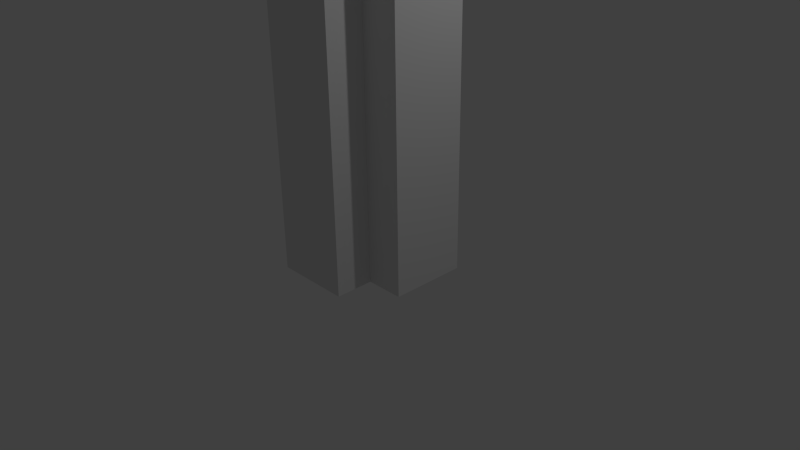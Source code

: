 # Source: wall-ei.blend  (saved by Blender 2.73.0; exported with 4.5.12 LTS)
import bpy
from mathutils import Matrix  # noqa: F401  (used for matrix-valued properties, if any)

bpy.ops.wm.read_factory_settings(use_empty=True)
scene = bpy.context.scene
scene.name = 'Scene'

# ---- collections
col_collection_1 = bpy.data.collections.new('Collection 1'); scene.collection.children.link(col_collection_1)

# ---- materials (node trees are filled in below, after node groups)
mat_material = bpy.data.materials.new('Material')
mat_material.alpha_threshold = 0.0
mat_material.use_transparent_shadow = False
mat_material.roughness = 0.5
mat_material.line_color = (0.0, 0.0, 0.0, 1.0)

# ---- node groups
ng_auto_smooth = bpy.data.node_groups.new('Auto Smooth', 'GeometryNodeTree')
_s = ng_auto_smooth.interface.new_socket(name='Geometry', in_out='OUTPUT', socket_type='NodeSocketGeometry')
_s = ng_auto_smooth.interface.new_socket(name='Geometry', in_out='INPUT', socket_type='NodeSocketGeometry')
_s = ng_auto_smooth.interface.new_socket(name='Angle', in_out='INPUT', socket_type='NodeSocketFloat')
_s.subtype = 'ANGLE'
_s.min_value = 0.0
_s.max_value = 3.142
ng_auto_smooth.is_modifier = True
_N = ng_auto_smooth.nodes; _L = ng_auto_smooth.links
n0 = _N.new('NodeGroupOutput'); n0.name = 'Group Output'; n0.location = (480, -100)
n1 = _N.new('NodeGroupInput'); n1.name = 'Group Input'; n1.location = (-420, -300)
n2 = _N.new('NodeGroupInput'); n2.name = 'Group Input.001'; n2.location = (-60, -100)
n3 = _N.new('GeometryNodeSetShadeSmooth'); n3.name = 'Set Shade Smooth'; n3.location = (120, -100)
n3.domain = 'EDGE'
n4 = _N.new('GeometryNodeSetShadeSmooth'); n4.name = 'Set Shade Smooth.001'; n4.location = (300, -100)
n5 = _N.new('GeometryNodeInputMeshEdgeAngle'); n5.name = 'Edge Angle'; n5.location = (-420, -220)
n6 = _N.new('GeometryNodeInputEdgeSmooth'); n6.name = 'Is Edge Smooth'; n6.location = (-60, -160)
n7 = _N.new('GeometryNodeInputShadeSmooth'); n7.name = 'Is Face Smooth'; n7.location = (-240, -340)
n8 = _N.new('FunctionNodeBooleanMath'); n8.name = 'Boolean Math'; n8.location = (-60, -220)
n9 = _N.new('FunctionNodeCompare'); n9.name = 'Compare'; n9.location = (-240, -180)
n9.operation = 'LESS_EQUAL'
_L.new(n5.outputs[0], n9.inputs[0])
_L.new(n4.outputs[0], n0.inputs[0])
_L.new(n1.outputs[1], n9.inputs[1])
_L.new(n9.outputs[0], n8.inputs[0])
_L.new(n7.outputs[0], n8.inputs[1])
_L.new(n2.outputs[0], n3.inputs[0])
_L.new(n6.outputs[0], n3.inputs[1])
_L.new(n3.outputs[0], n4.inputs[0])
_L.new(n8.outputs[0], n3.inputs[2])
n0.is_active_output = True

# ---- material node trees

# ---- world
world_world = bpy.data.worlds.new('World'); scene.world = world_world
world_world.color = (0.05088, 0.05088, 0.05088)
world_world.use_sun_shadow = False
world_world.sun_shadow_jitter_overblur = 0.0
world_world.cycles.sampling_method = 'MANUAL'
world_world.cycles.sample_map_resolution = 256

# ---- cameras
cam_camera = bpy.data.cameras.new('Camera')
cam_camera.clip_end = 100.0
cam_camera.lens = 35.0
cam_camera.sensor_width = 32.0
cam_camera.sensor_height = 18.0
cam_camera.ortho_scale = 7.314
cam_camera.dof.focus_distance = 0.0
cam_camera.dof.aperture_fstop = 128.0

# ---- lights
light_lamp = bpy.data.lights.new('Lamp', 'POINT')
light_lamp.transmission_factor = 0.0
light_lamp.cutoff_distance = 30.0
light_lamp.energy = 100.0
light_lamp.shadow_buffer_clip_start = 1.001
light_lamp.shadow_soft_size = 0.1
light_lamp.shadow_maximum_resolution = 0.006
light_lamp.use_absolute_resolution = True
light_lamp.cycles.use_multiple_importance_sampling = False

# ---- meshes
me_cube = bpy.data.meshes.new('Cube')
me_cube.from_pydata([(0.5, -0.5, 0.0), (0.5, -1.0, 0.0), (-0.5, -1.0, 0.0), (-0.5, 0.5, 0.0), (0.5, -0.5, 6.0), (0.5, -1.0, 6.0), (-0.5, -1.0, 6.0), (-0.5, 0.5, 6.0), (1.0, -0.5, 0.0), (1.0, -0.5, 6.0), (1.0, 0.5, 0.0), (1.0, 0.5, 6.0)], [], [(0, 1, 2), (4, 9, 11), (4, 5, 1), (5, 6, 2), (6, 7, 3), (4, 8, 9), (7, 10, 3), (0, 10, 8), (11, 8, 10), (3, 0, 2), (4, 6, 5), (4, 11, 7), (7, 6, 4), (0, 4, 1), (1, 5, 2), (2, 6, 3), (0, 8, 4), (11, 10, 7), (3, 10, 0), (9, 8, 11)])
_k = set([(0, 1), (0, 4), (0, 8), (1, 2), (1, 5), (2, 3), (2, 6), (3, 7), (3, 10), (4, 5), (4, 9), (5, 6), (6, 7), (7, 11), (8, 9), (8, 10), (9, 11), (10, 11)])
me_cube.attributes.new('sharp_edge', 'BOOLEAN', 'EDGE').data.foreach_set('value', [ (min(e.vertices), max(e.vertices)) in _k for e in me_cube.edges])
_uv = me_cube.uv_layers.new(name='UVMap')
_uv.uv.foreach_set('vector', [0.8772, 0.3852, 0.8772, 0.3412, 0.7209, 0.3412, 0.7872, 0.2108, 0.6893, 0.2108, 0.6893, 0.01499, 0.5835, 0.9999, 0.5002, 0.9999, 0.5002, 0.0001115, 0.9806, 0.9882, 0.8393, 0.9882, 0.8393, 0.4925, 0.0001115, 0.9999, 0.2501, 0.9999, 0.2501, 0.0001116, 0.5835, 0.9999, 0.6669, 0.0001116, 0.6669, 0.9999, 0.2501, 0.9999, 0.5, 0.0001116, 0.2501, 0.0001116, 0.8772, 0.3852, 0.9553, 0.4732, 0.9553, 0.3852, 0.6979, 0.9882, 0.8392, 0.4925, 0.6979, 0.4925, 0.7209, 0.4732, 0.8772, 0.3852, 0.7209, 0.3412, 0.7872, 0.2108, 0.983, 0.3087, 0.7872, 0.3087, 0.7872, 0.2108, 0.6893, 0.01499, 0.983, 0.01499, 0.983, 0.01499, 0.983, 0.3087, 0.7872, 0.2108, 0.5835, 0.0001116, 0.5835, 0.9999, 0.5002, 0.0001115, 0.9806, 0.4925, 0.9806, 0.9882, 0.8393, 0.4925, 0.0001115, 0.0001115, 0.0001115, 0.9999, 0.2501, 0.0001116, 0.5835, 0.0001116, 0.6669, 0.0001116, 0.5835, 0.9999, 0.5, 0.9999, 0.5, 0.0001116, 0.2501, 0.9999, 0.7209, 0.4732, 0.9553, 0.4732, 0.8772, 0.3852, 0.8392, 0.9882, 0.8392, 0.4925, 0.6979, 0.9882])
me_cube.materials.append(mat_material)
me_cube.use_remesh_preserve_volume = False
me_cube.use_remesh_preserve_attributes = False
me_cube.use_mirror_vertex_groups = False
me_cube.update()
arm_armature = bpy.data.armatures.new('Armature')  # bones are not reproduced

# ---- objects
ob_armature = bpy.data.objects.new('Armature', arm_armature)
ob_cube = bpy.data.objects.new('Cube', me_cube)
ob_lamp = bpy.data.objects.new('Lamp', light_lamp)
ob_camera = bpy.data.objects.new('Camera', cam_camera)

# ---- transforms, parenting, visibility, modifiers, constraints
ob_armature.location = (0.0, 0.0, 0.0)
ob_armature.show_in_front = True
ob_armature.lineart.crease_threshold = 0.0
ob_cube.parent = ob_armature
ob_cube.location = (0.0, 0.0, 0.0)
ob_cube.lock_rotations_4d = False
ob_cube.empty_display_type = 'ARROWS'
ob_cube.lineart.crease_threshold = 0.0
_vg = ob_cube.vertex_groups.new(name='Bone')
_vg.add([0, 1, 2, 3, 4, 5, 6, 7, 8, 9, 10, 11], 1.0, 'REPLACE')
_m = ob_cube.modifiers.new('Armature', 'ARMATURE')
_m.object = ob_armature
_m = ob_cube.modifiers.new('Auto Smooth', 'NODES')
_m.node_group = ng_auto_smooth
_gi = [s.identifier for s in ng_auto_smooth.interface.items_tree if s.item_type == 'SOCKET' and s.in_out == 'INPUT']
_m[_gi[1]] = 1.676  # Angle
ob_lamp.location = (4.076, 1.005, 5.904)
ob_lamp.rotation_euler = (0.6503, 0.05522, 1.866)
ob_lamp.lock_rotations_4d = False
ob_lamp.empty_display_type = 'ARROWS'
ob_lamp.color = (0.0, 0.0, 0.0, 0.0)
ob_lamp.lineart.crease_threshold = 0.0
ob_camera.location = (7.481, -6.508, 5.344)
ob_camera.rotation_euler = (1.109, 0.01082, 0.8149)
ob_camera.lock_rotations_4d = False
ob_camera.empty_display_type = 'ARROWS'
ob_camera.color = (0.0, 0.0, 0.0, 0.0)
ob_camera.display_type = 'WIRE'
ob_camera.lineart.crease_threshold = 0.0

# ---- collection membership
col_collection_1.objects.link(ob_armature)
col_collection_1.objects.link(ob_cube)
col_collection_1.objects.link(ob_lamp)
col_collection_1.objects.link(ob_camera)

# ---- scene / render settings (as saved in the file)
scene.camera = ob_camera
scene.frame_start = 1; scene.frame_end = 250; scene.frame_set(1)
scene.render.engine = 'BLENDER_EEVEE_NEXT'
scene.render.resolution_percentage = 50
scene.render.dither_intensity = 0.0
scene.cycles.use_denoising = False
scene.cycles.samples = 10
scene.cycles.sampling_pattern = 'TABULATED_SOBOL'
scene.cycles.light_sampling_threshold = 0.0
scene.cycles.use_adaptive_sampling = False
scene.cycles.use_light_tree = False
scene.cycles.blur_glossy = 0.0
scene.cycles.pixel_filter_type = 'GAUSSIAN'
scene.cycles.sample_clamp_indirect = 0.0
scene.view_settings.view_transform = 'Standard'
bpy.context.view_layer.update()
